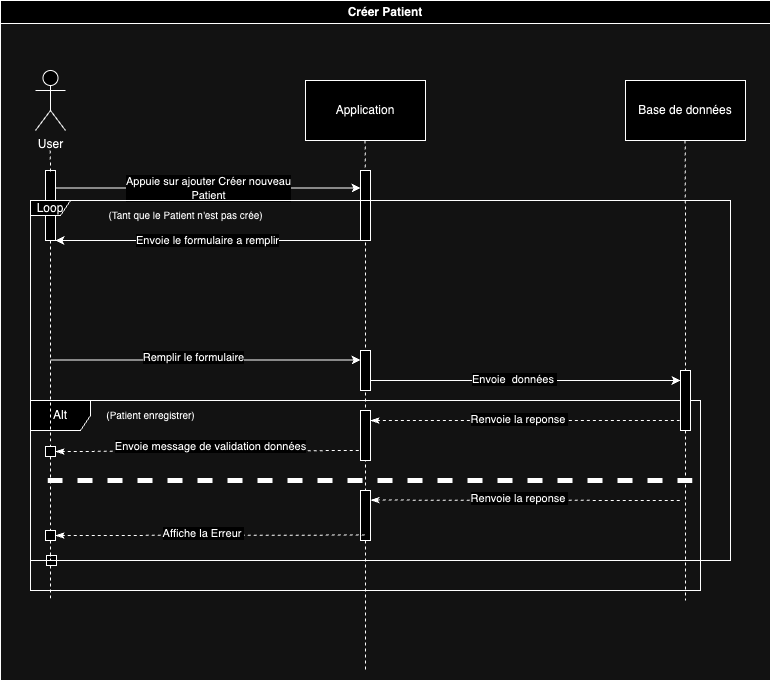

The diagram above was exported from draw.io. Its source (the exported page's mxGraphModel, read from the mxfile embedded in the PNG):
<mxGraphModel dx="607" dy="820" grid="1" gridSize="10" guides="1" tooltips="1" connect="1" arrows="1" fold="1" page="1" pageScale="1" pageWidth="827" pageHeight="1169" math="0" shadow="0">
  <root>
    <mxCell id="0" />
    <mxCell id="1" parent="0" />
    <mxCell id="9FSOEVlf8-kYcISuq5q9-1" value="" style="edgeStyle=orthogonalEdgeStyle;rounded=0;orthogonalLoop=1;jettySize=auto;html=1;endArrow=none;endFill=0;dashed=1;" parent="1" target="9FSOEVlf8-kYcISuq5q9-29" edge="1">
      <mxGeometry relative="1" as="geometry">
        <mxPoint x="1285" y="830" as="targetPoint" />
        <mxPoint x="1284.6134782608701" y="300" as="sourcePoint" />
      </mxGeometry>
    </mxCell>
    <mxCell id="9FSOEVlf8-kYcISuq5q9-2" style="edgeStyle=orthogonalEdgeStyle;rounded=0;orthogonalLoop=1;jettySize=auto;html=1;endArrow=none;endFill=0;dashed=1;" parent="1" edge="1">
      <mxGeometry relative="1" as="geometry">
        <mxPoint x="970" y="760" as="targetPoint" />
        <mxPoint x="970.0000000000002" y="725" as="sourcePoint" />
      </mxGeometry>
    </mxCell>
    <mxCell id="9FSOEVlf8-kYcISuq5q9-3" value="User" style="shape=umlActor;verticalLabelPosition=bottom;verticalAlign=top;html=1;outlineConnect=0;" parent="1" vertex="1">
      <mxGeometry x="955" y="230" width="30" height="60" as="geometry" />
    </mxCell>
    <mxCell id="9FSOEVlf8-kYcISuq5q9-4" value="Application" style="rounded=0;whiteSpace=wrap;html=1;" parent="1" vertex="1">
      <mxGeometry x="1225" y="240" width="120" height="60" as="geometry" />
    </mxCell>
    <mxCell id="9FSOEVlf8-kYcISuq5q9-5" value="Base de données" style="rounded=0;whiteSpace=wrap;html=1;" parent="1" vertex="1">
      <mxGeometry x="1545" y="240" width="120" height="60" as="geometry" />
    </mxCell>
    <mxCell id="9FSOEVlf8-kYcISuq5q9-6" style="edgeStyle=orthogonalEdgeStyle;rounded=0;orthogonalLoop=1;jettySize=auto;html=1;endArrow=none;endFill=0;dashed=1;" parent="1" source="9FSOEVlf8-kYcISuq5q9-35" edge="1">
      <mxGeometry relative="1" as="geometry">
        <mxPoint x="1605" y="760" as="targetPoint" />
        <mxPoint x="1604.61347826087" y="300" as="sourcePoint" />
      </mxGeometry>
    </mxCell>
    <mxCell id="9FSOEVlf8-kYcISuq5q9-8" value="" style="edgeStyle=orthogonalEdgeStyle;rounded=0;orthogonalLoop=1;jettySize=auto;html=1;endArrow=none;endFill=0;dashed=1;" parent="1" source="9FSOEVlf8-kYcISuq5q9-29" edge="1">
      <mxGeometry relative="1" as="geometry">
        <mxPoint x="1285" y="830" as="targetPoint" />
        <mxPoint x="1284.6134782608701" y="300" as="sourcePoint" />
      </mxGeometry>
    </mxCell>
    <mxCell id="9FSOEVlf8-kYcISuq5q9-10" value="" style="endArrow=classic;html=1;rounded=0;" parent="1" edge="1">
      <mxGeometry width="50" height="50" relative="1" as="geometry">
        <mxPoint x="1280" y="540" as="sourcePoint" />
        <mxPoint x="1600" y="540" as="targetPoint" />
      </mxGeometry>
    </mxCell>
    <mxCell id="9FSOEVlf8-kYcISuq5q9-11" value="Envoie&amp;nbsp; données&amp;nbsp;" style="edgeLabel;html=1;align=center;verticalAlign=middle;resizable=0;points=[];" parent="9FSOEVlf8-kYcISuq5q9-10" connectable="0" vertex="1">
      <mxGeometry x="-0.0449" y="2" relative="1" as="geometry">
        <mxPoint as="offset" />
      </mxGeometry>
    </mxCell>
    <mxCell id="9FSOEVlf8-kYcISuq5q9-12" value="Alt" style="shape=umlFrame;whiteSpace=wrap;html=1;pointerEvents=0;" parent="1" vertex="1">
      <mxGeometry x="950" y="560" width="670" height="190" as="geometry" />
    </mxCell>
    <mxCell id="9FSOEVlf8-kYcISuq5q9-13" value="&lt;font style=&quot;font-size: 10px;&quot;&gt;(Patient enregistrer)&lt;/font&gt;" style="text;html=1;align=center;verticalAlign=middle;resizable=0;points=[];autosize=1;strokeColor=none;fillColor=none;" parent="1" vertex="1">
      <mxGeometry x="1015" y="560" width="110" height="30" as="geometry" />
    </mxCell>
    <mxCell id="9FSOEVlf8-kYcISuq5q9-14" value="" style="endArrow=none;html=1;rounded=0;dashed=1;strokeWidth=5;" parent="1" edge="1">
      <mxGeometry width="50" height="50" relative="1" as="geometry">
        <mxPoint x="967" y="640" as="sourcePoint" />
        <mxPoint x="1617" y="640" as="targetPoint" />
      </mxGeometry>
    </mxCell>
    <mxCell id="9FSOEVlf8-kYcISuq5q9-15" value="Créer Patient" style="swimlane;whiteSpace=wrap;html=1;" parent="1" vertex="1">
      <mxGeometry x="920" y="160" width="770" height="680" as="geometry" />
    </mxCell>
    <mxCell id="9FSOEVlf8-kYcISuq5q9-17" value="" style="rounded=0;whiteSpace=wrap;html=1;" parent="9FSOEVlf8-kYcISuq5q9-15" vertex="1">
      <mxGeometry x="360" y="170" width="10" height="70" as="geometry" />
    </mxCell>
    <mxCell id="9FSOEVlf8-kYcISuq5q9-18" value="" style="rounded=0;whiteSpace=wrap;html=1;" parent="9FSOEVlf8-kYcISuq5q9-15" vertex="1">
      <mxGeometry x="360" y="350" width="10" height="40" as="geometry" />
    </mxCell>
    <mxCell id="9FSOEVlf8-kYcISuq5q9-19" value="" style="endArrow=classic;html=1;rounded=0;entryX=0;entryY=0.25;entryDx=0;entryDy=0;" parent="9FSOEVlf8-kYcISuq5q9-15" edge="1">
      <mxGeometry width="50" height="50" relative="1" as="geometry">
        <mxPoint x="50" y="359.54999999999995" as="sourcePoint" />
        <mxPoint x="360" y="359.54999999999995" as="targetPoint" />
      </mxGeometry>
    </mxCell>
    <mxCell id="9FSOEVlf8-kYcISuq5q9-20" value="Remplir le formulaire" style="edgeLabel;html=1;align=center;verticalAlign=middle;resizable=0;points=[];" parent="9FSOEVlf8-kYcISuq5q9-19" connectable="0" vertex="1">
      <mxGeometry x="-0.0825" y="3" relative="1" as="geometry">
        <mxPoint as="offset" />
      </mxGeometry>
    </mxCell>
    <mxCell id="9FSOEVlf8-kYcISuq5q9-21" value="&lt;font style=&quot;font-size: 10px;&quot;&gt;(Tant que le Patient n'est pas crée)&lt;/font&gt;" style="text;html=1;align=center;verticalAlign=middle;resizable=0;points=[];autosize=1;strokeColor=none;fillColor=none;" parent="9FSOEVlf8-kYcISuq5q9-15" vertex="1">
      <mxGeometry x="95" y="200" width="180" height="30" as="geometry" />
    </mxCell>
    <mxCell id="9FSOEVlf8-kYcISuq5q9-22" value="" style="rounded=0;whiteSpace=wrap;html=1;" parent="9FSOEVlf8-kYcISuq5q9-15" vertex="1">
      <mxGeometry x="360" y="410" width="10" height="50" as="geometry" />
    </mxCell>
    <mxCell id="9FSOEVlf8-kYcISuq5q9-23" value="" style="endArrow=none;html=1;rounded=0;dashed=1;endFill=0;startArrow=classicThin;startFill=1;" parent="9FSOEVlf8-kYcISuq5q9-15" edge="1">
      <mxGeometry width="50" height="50" relative="1" as="geometry">
        <mxPoint x="370" y="420" as="sourcePoint" />
        <mxPoint x="680" y="420" as="targetPoint" />
      </mxGeometry>
    </mxCell>
    <mxCell id="9FSOEVlf8-kYcISuq5q9-24" value="Renvoie la reponse&amp;nbsp;" style="edgeLabel;html=1;align=center;verticalAlign=middle;resizable=0;points=[];" parent="9FSOEVlf8-kYcISuq5q9-23" connectable="0" vertex="1">
      <mxGeometry x="-0.0449" y="2" relative="1" as="geometry">
        <mxPoint as="offset" />
      </mxGeometry>
    </mxCell>
    <mxCell id="9FSOEVlf8-kYcISuq5q9-25" value="" style="endArrow=none;html=1;rounded=0;dashed=1;endFill=0;startArrow=classicThin;startFill=1;exitX=1;exitY=0.5;exitDx=0;exitDy=0;" parent="9FSOEVlf8-kYcISuq5q9-15" source="9FSOEVlf8-kYcISuq5q9-37" edge="1">
      <mxGeometry width="50" height="50" relative="1" as="geometry">
        <mxPoint x="60" y="450" as="sourcePoint" />
        <mxPoint x="360" y="450" as="targetPoint" />
      </mxGeometry>
    </mxCell>
    <mxCell id="9FSOEVlf8-kYcISuq5q9-26" value="Envoie message de validation données" style="edgeLabel;html=1;align=center;verticalAlign=middle;resizable=0;points=[];" parent="9FSOEVlf8-kYcISuq5q9-25" connectable="0" vertex="1">
      <mxGeometry x="-0.0449" y="2" relative="1" as="geometry">
        <mxPoint x="9" y="-3" as="offset" />
      </mxGeometry>
    </mxCell>
    <mxCell id="9FSOEVlf8-kYcISuq5q9-27" value="" style="endArrow=none;html=1;rounded=0;dashed=1;endFill=0;startArrow=classicThin;startFill=1;" parent="9FSOEVlf8-kYcISuq5q9-15" edge="1">
      <mxGeometry width="50" height="50" relative="1" as="geometry">
        <mxPoint x="370" y="499.56999999999994" as="sourcePoint" />
        <mxPoint x="680" y="500" as="targetPoint" />
      </mxGeometry>
    </mxCell>
    <mxCell id="9FSOEVlf8-kYcISuq5q9-28" value="Renvoie la reponse&amp;nbsp;" style="edgeLabel;html=1;align=center;verticalAlign=middle;resizable=0;points=[];" parent="9FSOEVlf8-kYcISuq5q9-27" connectable="0" vertex="1">
      <mxGeometry x="-0.0449" y="2" relative="1" as="geometry">
        <mxPoint as="offset" />
      </mxGeometry>
    </mxCell>
    <mxCell id="9FSOEVlf8-kYcISuq5q9-29" value="" style="rounded=0;whiteSpace=wrap;html=1;" parent="9FSOEVlf8-kYcISuq5q9-15" vertex="1">
      <mxGeometry x="360" y="490" width="10" height="50" as="geometry" />
    </mxCell>
    <mxCell id="9FSOEVlf8-kYcISuq5q9-30" value="" style="rounded=0;whiteSpace=wrap;html=1;" parent="9FSOEVlf8-kYcISuq5q9-15" vertex="1">
      <mxGeometry x="46" y="555" width="10" height="10" as="geometry" />
    </mxCell>
    <mxCell id="9FSOEVlf8-kYcISuq5q9-32" value="" style="rounded=0;whiteSpace=wrap;html=1;" parent="9FSOEVlf8-kYcISuq5q9-15" vertex="1">
      <mxGeometry x="45" y="170" width="10" height="70" as="geometry" />
    </mxCell>
    <mxCell id="9FSOEVlf8-kYcISuq5q9-33" value="Appuie sur ajouter Créer nouveau&lt;br&gt;Patient" style="endArrow=classic;html=1;rounded=0;exitX=1;exitY=0.25;exitDx=0;exitDy=0;entryX=0;entryY=0.25;entryDx=0;entryDy=0;" parent="9FSOEVlf8-kYcISuq5q9-15" source="9FSOEVlf8-kYcISuq5q9-32" target="9FSOEVlf8-kYcISuq5q9-17" edge="1">
      <mxGeometry width="50" height="50" relative="1" as="geometry">
        <mxPoint x="50" y="263" as="sourcePoint" />
        <mxPoint x="360" y="263" as="targetPoint" />
      </mxGeometry>
    </mxCell>
    <mxCell id="9FSOEVlf8-kYcISuq5q9-9" value="Loop" style="shape=umlFrame;whiteSpace=wrap;html=1;pointerEvents=0;width=40;height=15;" parent="9FSOEVlf8-kYcISuq5q9-15" vertex="1">
      <mxGeometry x="30" y="200" width="700" height="360" as="geometry" />
    </mxCell>
    <mxCell id="9FSOEVlf8-kYcISuq5q9-46" value="Envoie le formulaire a remplir" style="endArrow=classic;html=1;rounded=0;exitX=0;exitY=1;exitDx=0;exitDy=0;entryX=1;entryY=1;entryDx=0;entryDy=0;" parent="9FSOEVlf8-kYcISuq5q9-15" source="9FSOEVlf8-kYcISuq5q9-17" target="9FSOEVlf8-kYcISuq5q9-32" edge="1">
      <mxGeometry width="50" height="50" relative="1" as="geometry">
        <mxPoint x="210" y="130" as="sourcePoint" />
        <mxPoint x="260" y="80" as="targetPoint" />
      </mxGeometry>
    </mxCell>
    <mxCell id="9FSOEVlf8-kYcISuq5q9-31" value="" style="edgeStyle=orthogonalEdgeStyle;rounded=0;orthogonalLoop=1;jettySize=auto;html=1;endArrow=none;endFill=0;dashed=1;" parent="1" target="9FSOEVlf8-kYcISuq5q9-32" edge="1">
      <mxGeometry relative="1" as="geometry">
        <mxPoint x="970" y="760" as="targetPoint" />
        <mxPoint x="969.61347826087" y="310" as="sourcePoint" />
      </mxGeometry>
    </mxCell>
    <mxCell id="9FSOEVlf8-kYcISuq5q9-34" value="" style="edgeStyle=orthogonalEdgeStyle;rounded=0;orthogonalLoop=1;jettySize=auto;html=1;endArrow=none;endFill=0;dashed=1;" parent="1" target="9FSOEVlf8-kYcISuq5q9-35" edge="1">
      <mxGeometry relative="1" as="geometry">
        <mxPoint x="1605" y="760" as="targetPoint" />
        <mxPoint x="1604.61347826087" y="300" as="sourcePoint" />
      </mxGeometry>
    </mxCell>
    <mxCell id="9FSOEVlf8-kYcISuq5q9-35" value="" style="rounded=0;whiteSpace=wrap;html=1;" parent="1" vertex="1">
      <mxGeometry x="1600" y="530" width="10" height="60" as="geometry" />
    </mxCell>
    <mxCell id="9FSOEVlf8-kYcISuq5q9-36" value="" style="edgeStyle=orthogonalEdgeStyle;rounded=0;orthogonalLoop=1;jettySize=auto;html=1;endArrow=none;endFill=0;dashed=1;" parent="1" source="9FSOEVlf8-kYcISuq5q9-32" target="9FSOEVlf8-kYcISuq5q9-37" edge="1">
      <mxGeometry relative="1" as="geometry">
        <mxPoint x="970" y="760" as="targetPoint" />
        <mxPoint x="970" y="460" as="sourcePoint" />
      </mxGeometry>
    </mxCell>
    <mxCell id="9FSOEVlf8-kYcISuq5q9-37" value="" style="rounded=0;whiteSpace=wrap;html=1;" parent="1" vertex="1">
      <mxGeometry x="965" y="606" width="10" height="10" as="geometry" />
    </mxCell>
    <mxCell id="9FSOEVlf8-kYcISuq5q9-38" value="" style="edgeStyle=orthogonalEdgeStyle;rounded=0;orthogonalLoop=1;jettySize=auto;html=1;endArrow=none;endFill=0;dashed=1;" parent="1" source="9FSOEVlf8-kYcISuq5q9-37" target="9FSOEVlf8-kYcISuq5q9-39" edge="1">
      <mxGeometry relative="1" as="geometry">
        <mxPoint x="970" y="760" as="targetPoint" />
        <mxPoint x="970" y="616" as="sourcePoint" />
      </mxGeometry>
    </mxCell>
    <mxCell id="9FSOEVlf8-kYcISuq5q9-39" value="" style="rounded=0;whiteSpace=wrap;html=1;" parent="1" vertex="1">
      <mxGeometry x="965" y="690" width="10" height="10" as="geometry" />
    </mxCell>
    <mxCell id="9FSOEVlf8-kYcISuq5q9-40" value="" style="endArrow=none;html=1;rounded=0;dashed=1;endFill=0;startArrow=classicThin;startFill=1;exitX=1;exitY=0.5;exitDx=0;exitDy=0;" parent="1" source="9FSOEVlf8-kYcISuq5q9-39" edge="1">
      <mxGeometry width="50" height="50" relative="1" as="geometry">
        <mxPoint x="970" y="695" as="sourcePoint" />
        <mxPoint x="1285" y="694.5699999999999" as="targetPoint" />
      </mxGeometry>
    </mxCell>
    <mxCell id="9FSOEVlf8-kYcISuq5q9-41" value="Affiche la Erreur&amp;nbsp;" style="edgeLabel;html=1;align=center;verticalAlign=middle;resizable=0;points=[];" parent="9FSOEVlf8-kYcISuq5q9-40" connectable="0" vertex="1">
      <mxGeometry x="-0.0449" y="2" relative="1" as="geometry">
        <mxPoint as="offset" />
      </mxGeometry>
    </mxCell>
    <mxCell id="9FSOEVlf8-kYcISuq5q9-42" value="" style="edgeStyle=orthogonalEdgeStyle;rounded=0;orthogonalLoop=1;jettySize=auto;html=1;endArrow=none;endFill=0;dashed=1;" parent="1" source="9FSOEVlf8-kYcISuq5q9-39" edge="1">
      <mxGeometry relative="1" as="geometry">
        <mxPoint x="970.0000000000002" y="715" as="targetPoint" />
        <mxPoint x="970" y="700" as="sourcePoint" />
      </mxGeometry>
    </mxCell>
  </root>
</mxGraphModel>